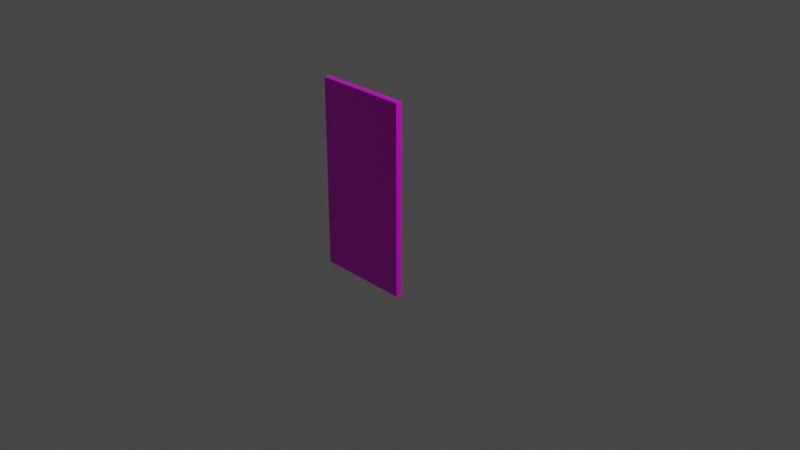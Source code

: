 # Source: simple_models_panel_rear_1x2x1.blend  (saved by Blender 2.93.20; exported with 4.5.12 LTS)
import bpy
from mathutils import Matrix  # noqa: F401  (used for matrix-valued properties, if any)

bpy.ops.wm.read_factory_settings(use_empty=True)
scene = bpy.context.scene
scene.name = 'Scene'

# ---- collections
col_collection = bpy.data.collections.new('Collection'); scene.collection.children.link(col_collection)

# ---- images (referenced by path relative to the original .blend; pixels are not part of the script)
import os
ASSET_DIR = os.environ.get("B2B_ASSET_DIR", "")  # directory of the original .blend (textures are referenced by path, not embedded)
HERE = os.path.dirname(os.path.abspath(__file__))  # packed textures are extracted next to this script under _unpacked/

def load_image(name, relpath, width, height, colorspace="sRGB"):
    """Load a texture the original file referenced (path relative to the .blend, or extracted next to this script)."""
    p = next((c for c in (os.path.join(HERE, relpath), os.path.join(ASSET_DIR, relpath)) if relpath and os.path.exists(c)), "")
    if p:
        img = bpy.data.images.load(p, check_existing=True)
        img.name = name
    else:  # same state as the original file: an image datablock whose file is absent (Cycles renders it pink)
        img = bpy.data.images.new(name, width, height)
        img.source = "FILE"
        img.filepath = "//" + (relpath or name)
    img.colorspace_settings.name = colorspace
    return img
img_door_mesh_png = load_image('door_mesh.png', 'door_mesh.png', 1024, 1024, 'sRGB')

# ---- materials (node trees are filled in below, after node groups)
mat_material = bpy.data.materials.new('Material')
mat_material.alpha_threshold = 0.0
mat_material.use_transparent_shadow = False
mat_material.line_color = (0.0, 0.0, 0.0, 1.0)

# ---- material node trees
mat_material.use_nodes = True; mat_material.node_tree.nodes.clear()
_N = mat_material.node_tree.nodes; _L = mat_material.node_tree.links
n0 = _N.new('ShaderNodeOutputMaterial'); n0.name = 'Material Output'; n0.location = (300, 300)
n1 = _N.new('ShaderNodeBsdfPrincipled'); n1.name = 'Principled BSDF'; n1.location = (10, 300)
n1.distribution = 'GGX'
n1.subsurface_method = 'BURLEY'
n1.inputs[2].default_value = 0.4
n1.inputs[3].default_value = 1.45
n1.inputs[27].default_value = (0.0, 0.0, 0.0, 1.0)
n1.inputs[28].default_value = 1.0
n2 = _N.new('ShaderNodeTexImage'); n2.name = 'Image Texture'; n2.location = (-289, 275)
n2.image = img_door_mesh_png
_L.new(n1.outputs[0], n0.inputs[0])
_L.new(n2.outputs[0], n1.inputs[0])
n0.is_active_output = True

# ---- world
world_world = bpy.data.worlds.new('World'); scene.world = world_world
world_world.use_nodes = True; world_world.node_tree.nodes.clear()
_N = world_world.node_tree.nodes; _L = world_world.node_tree.links
n0 = _N.new('ShaderNodeOutputWorld'); n0.name = 'World Output'; n0.location = (300, 300)
n1 = _N.new('ShaderNodeBackground'); n1.name = 'Background'; n1.location = (10, 300)
n1.inputs[0].default_value = (0.05088, 0.05088, 0.05088, 1.0)
_L.new(n1.outputs[0], n0.inputs[0])
n0.is_active_output = True
world_world.color = (0.05088, 0.05088, 0.05088)
world_world.use_sun_shadow = False
world_world.sun_shadow_jitter_overblur = 0.0

# ---- cameras
cam_camera = bpy.data.cameras.new('Camera')
cam_camera.clip_end = 100.0
cam_camera.ortho_scale = 7.314

# ---- lights
light_light = bpy.data.lights.new('Light', 'POINT')
light_light.transmission_factor = 0.0
light_light.energy = 1000.0
light_light.shadow_soft_size = 0.1
light_light.shadow_maximum_resolution = 0.006
light_light.use_absolute_resolution = True

# ---- meshes
me_cube = bpy.data.meshes.new('Cube')
me_cube.from_pydata([(1.0, 1.0, 1.0), (1.0, 1.0, -1.0), (1.0, -1.0, 1.0), (1.0, -1.0, -1.0), (-1.0, 1.0, 1.0), (-1.0, 1.0, -1.0), (-1.0, -1.0, 1.0), (-1.0, -1.0, -1.0)], [], [(0, 4, 6, 2), (3, 2, 6, 7), (7, 6, 4, 5), (5, 1, 3, 7), (1, 0, 2, 3), (5, 4, 0, 1)])
_uv = me_cube.uv_layers.new(name='UVMap')
_uv.uv.foreach_set('vector', [0.5, 0.02941, 0.5, 0.0, 0.9706, 0.0, 0.9706, 0.02941, 0.9706, 0.9706, 0.9706, 0.02941, 1.0, 0.02941, 1.0, 0.9706, 0.0, 0.9706, 0.0, 0.02941, 0.4706, 0.02941, 0.4706, 0.9706, 0.5, 1.0, 0.5, 0.9706, 0.9706, 0.9706, 0.9706, 1.0, 0.5, 0.9706, 0.5, 0.02941, 0.9706, 0.02941, 0.9706, 0.9706, 0.4706, 0.9706, 0.4706, 0.02941, 0.5, 0.02941, 0.5, 0.9706])
me_cube.materials.append(mat_material)
me_cube.use_remesh_preserve_volume = False
me_cube.use_remesh_preserve_attributes = False
me_cube.use_mirror_vertex_groups = False
me_cube.update()

# ---- objects
ob_cube = bpy.data.objects.new('Cube', me_cube)
ob_light = bpy.data.objects.new('Light', light_light)
ob_camera = bpy.data.objects.new('Camera', cam_camera)

# ---- transforms, parenting, visibility, modifiers, constraints
ob_cube.location = (0.0, -0.475, 0.5)
ob_cube.rotation_euler = (3.142, 0.0, 1.571)
ob_cube.scale = (0.03125, 0.5, 1.0)
ob_cube.lock_location = (True, True, True)
ob_cube.lock_rotation = (True, True, True)
ob_cube.lock_rotations_4d = False
ob_cube.lock_scale = (True, True, True)
ob_cube.empty_display_type = 'ARROWS'
ob_cube.lineart.crease_threshold = 0.0
ob_light.location = (4.076, 1.005, 5.904)
ob_light.rotation_euler = (0.6503, 0.05522, 1.866)
ob_light.lock_rotations_4d = False
ob_light.empty_display_type = 'ARROWS'
ob_light.color = (0.0, 0.0, 0.0, 0.0)
ob_light.lineart.crease_threshold = 0.0
ob_camera.location = (7.359, -6.926, 4.958)
ob_camera.rotation_euler = (1.109, 0.0, 0.8149)
ob_camera.lock_rotations_4d = False
ob_camera.empty_display_type = 'ARROWS'
ob_camera.color = (0.0, 0.0, 0.0, 0.0)
ob_camera.display_type = 'WIRE'
ob_camera.lineart.crease_threshold = 0.0

# ---- collection membership
col_collection.objects.link(ob_cube)
col_collection.objects.link(ob_light)
col_collection.objects.link(ob_camera)

# ---- scene / render settings (as saved in the file)
scene.camera = ob_camera
scene.frame_start = 1; scene.frame_end = 250; scene.frame_set(1)
scene.render.engine = 'BLENDER_EEVEE_NEXT'
scene.cycles.use_denoising = False
scene.cycles.samples = 128
scene.cycles.sampling_pattern = 'TABULATED_SOBOL'
scene.cycles.use_adaptive_sampling = False
scene.cycles.use_light_tree = False
scene.view_settings.view_transform = 'Filmic'
bpy.context.view_layer.update()
